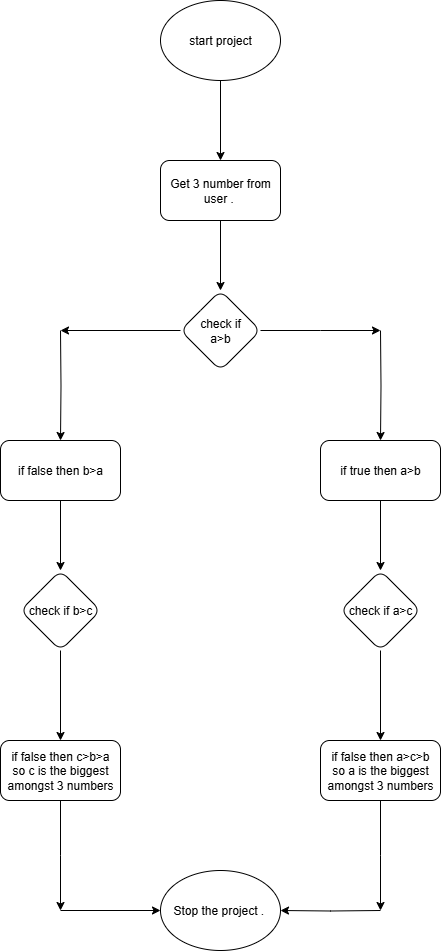

The diagram above was exported from draw.io. Its source (the exported page's mxGraphModel, read from the mxfile embedded in the PNG):
<mxGraphModel dx="786" dy="417" grid="1" gridSize="10" guides="1" tooltips="1" connect="1" arrows="1" fold="1" page="1" pageScale="1" pageWidth="850" pageHeight="1100" math="0" shadow="0">
  <root>
    <mxCell id="0" />
    <mxCell id="1" parent="0" />
    <mxCell id="MGORtmGg-gAXnrG8FYgy-10" value="" style="edgeStyle=orthogonalEdgeStyle;rounded=0;orthogonalLoop=1;jettySize=auto;html=1;" parent="1" source="MGORtmGg-gAXnrG8FYgy-8" target="MGORtmGg-gAXnrG8FYgy-9" edge="1">
      <mxGeometry relative="1" as="geometry" />
    </mxCell>
    <mxCell id="MGORtmGg-gAXnrG8FYgy-8" value="start project" style="ellipse;whiteSpace=wrap;html=1;" parent="1" vertex="1">
      <mxGeometry x="630" y="110" width="120" height="80" as="geometry" />
    </mxCell>
    <mxCell id="MGORtmGg-gAXnrG8FYgy-12" value="" style="edgeStyle=orthogonalEdgeStyle;rounded=0;orthogonalLoop=1;jettySize=auto;html=1;" parent="1" source="MGORtmGg-gAXnrG8FYgy-9" target="MGORtmGg-gAXnrG8FYgy-11" edge="1">
      <mxGeometry relative="1" as="geometry" />
    </mxCell>
    <mxCell id="MGORtmGg-gAXnrG8FYgy-9" value="Get 3 number from user .&amp;nbsp;" style="rounded=1;whiteSpace=wrap;html=1;" parent="1" vertex="1">
      <mxGeometry x="630" y="270" width="120" height="60" as="geometry" />
    </mxCell>
    <mxCell id="MGORtmGg-gAXnrG8FYgy-14" value="" style="edgeStyle=orthogonalEdgeStyle;rounded=0;orthogonalLoop=1;jettySize=auto;html=1;" parent="1" source="MGORtmGg-gAXnrG8FYgy-11" edge="1">
      <mxGeometry relative="1" as="geometry">
        <mxPoint x="850" y="440" as="targetPoint" />
      </mxGeometry>
    </mxCell>
    <mxCell id="MGORtmGg-gAXnrG8FYgy-18" value="" style="edgeStyle=orthogonalEdgeStyle;rounded=0;orthogonalLoop=1;jettySize=auto;html=1;" parent="1" source="MGORtmGg-gAXnrG8FYgy-11" edge="1">
      <mxGeometry relative="1" as="geometry">
        <mxPoint x="530" y="440" as="targetPoint" />
      </mxGeometry>
    </mxCell>
    <mxCell id="MGORtmGg-gAXnrG8FYgy-11" value="check if&lt;div&gt;a&amp;gt;b&lt;/div&gt;" style="rhombus;whiteSpace=wrap;html=1;rounded=1;" parent="1" vertex="1">
      <mxGeometry x="650" y="400" width="80" height="80" as="geometry" />
    </mxCell>
    <mxCell id="MGORtmGg-gAXnrG8FYgy-16" value="" style="edgeStyle=orthogonalEdgeStyle;rounded=0;orthogonalLoop=1;jettySize=auto;html=1;" parent="1" target="MGORtmGg-gAXnrG8FYgy-15" edge="1">
      <mxGeometry relative="1" as="geometry">
        <mxPoint x="850" y="440" as="sourcePoint" />
      </mxGeometry>
    </mxCell>
    <mxCell id="MGORtmGg-gAXnrG8FYgy-40" value="" style="edgeStyle=orthogonalEdgeStyle;rounded=0;orthogonalLoop=1;jettySize=auto;html=1;" parent="1" source="MGORtmGg-gAXnrG8FYgy-15" target="MGORtmGg-gAXnrG8FYgy-39" edge="1">
      <mxGeometry relative="1" as="geometry" />
    </mxCell>
    <mxCell id="MGORtmGg-gAXnrG8FYgy-15" value="if true then a&amp;gt;b" style="whiteSpace=wrap;html=1;rounded=1;" parent="1" vertex="1">
      <mxGeometry x="790" y="550" width="120" height="60" as="geometry" />
    </mxCell>
    <mxCell id="MGORtmGg-gAXnrG8FYgy-20" value="" style="edgeStyle=orthogonalEdgeStyle;rounded=0;orthogonalLoop=1;jettySize=auto;html=1;" parent="1" target="MGORtmGg-gAXnrG8FYgy-19" edge="1">
      <mxGeometry relative="1" as="geometry">
        <mxPoint x="530" y="440" as="sourcePoint" />
      </mxGeometry>
    </mxCell>
    <mxCell id="MGORtmGg-gAXnrG8FYgy-38" value="" style="edgeStyle=orthogonalEdgeStyle;rounded=0;orthogonalLoop=1;jettySize=auto;html=1;" parent="1" source="MGORtmGg-gAXnrG8FYgy-19" target="MGORtmGg-gAXnrG8FYgy-37" edge="1">
      <mxGeometry relative="1" as="geometry" />
    </mxCell>
    <mxCell id="MGORtmGg-gAXnrG8FYgy-19" value="if false then b&amp;gt;a" style="whiteSpace=wrap;html=1;rounded=1;" parent="1" vertex="1">
      <mxGeometry x="470" y="550" width="120" height="60" as="geometry" />
    </mxCell>
    <mxCell id="MGORtmGg-gAXnrG8FYgy-42" value="" style="edgeStyle=orthogonalEdgeStyle;rounded=0;orthogonalLoop=1;jettySize=auto;html=1;" parent="1" source="MGORtmGg-gAXnrG8FYgy-37" target="MGORtmGg-gAXnrG8FYgy-41" edge="1">
      <mxGeometry relative="1" as="geometry" />
    </mxCell>
    <mxCell id="MGORtmGg-gAXnrG8FYgy-37" value="check if b&amp;gt;c" style="rhombus;whiteSpace=wrap;html=1;rounded=1;" parent="1" vertex="1">
      <mxGeometry x="490" y="680" width="80" height="80" as="geometry" />
    </mxCell>
    <mxCell id="MGORtmGg-gAXnrG8FYgy-44" value="" style="edgeStyle=orthogonalEdgeStyle;rounded=0;orthogonalLoop=1;jettySize=auto;html=1;" parent="1" source="MGORtmGg-gAXnrG8FYgy-39" target="MGORtmGg-gAXnrG8FYgy-43" edge="1">
      <mxGeometry relative="1" as="geometry" />
    </mxCell>
    <mxCell id="MGORtmGg-gAXnrG8FYgy-39" value="check if a&amp;gt;c" style="rhombus;whiteSpace=wrap;html=1;rounded=1;" parent="1" vertex="1">
      <mxGeometry x="810" y="680" width="80" height="80" as="geometry" />
    </mxCell>
    <mxCell id="MGORtmGg-gAXnrG8FYgy-48" value="" style="edgeStyle=orthogonalEdgeStyle;rounded=0;orthogonalLoop=1;jettySize=auto;html=1;" parent="1" source="MGORtmGg-gAXnrG8FYgy-41" edge="1">
      <mxGeometry relative="1" as="geometry">
        <mxPoint x="530" y="1020" as="targetPoint" />
      </mxGeometry>
    </mxCell>
    <mxCell id="MGORtmGg-gAXnrG8FYgy-41" value="if false then c&amp;gt;b&amp;gt;a&lt;div&gt;so c is the biggest amongst 3 numbers&lt;/div&gt;" style="rounded=1;whiteSpace=wrap;html=1;" parent="1" vertex="1">
      <mxGeometry x="470" y="850" width="120" height="60" as="geometry" />
    </mxCell>
    <mxCell id="MGORtmGg-gAXnrG8FYgy-46" value="" style="edgeStyle=orthogonalEdgeStyle;rounded=0;orthogonalLoop=1;jettySize=auto;html=1;" parent="1" source="MGORtmGg-gAXnrG8FYgy-43" edge="1">
      <mxGeometry relative="1" as="geometry">
        <mxPoint x="850" y="1020" as="targetPoint" />
      </mxGeometry>
    </mxCell>
    <mxCell id="MGORtmGg-gAXnrG8FYgy-43" value="if false then a&amp;gt;c&amp;gt;b&lt;div&gt;so a is the biggest amongst 3 numbers&lt;/div&gt;" style="whiteSpace=wrap;html=1;rounded=1;" parent="1" vertex="1">
      <mxGeometry x="790" y="850" width="120" height="60" as="geometry" />
    </mxCell>
    <mxCell id="MGORtmGg-gAXnrG8FYgy-50" value="" style="edgeStyle=orthogonalEdgeStyle;rounded=0;orthogonalLoop=1;jettySize=auto;html=1;entryX=1;entryY=0.5;entryDx=0;entryDy=0;" parent="1" target="MGORtmGg-gAXnrG8FYgy-52" edge="1">
      <mxGeometry relative="1" as="geometry">
        <mxPoint x="850" y="1020" as="sourcePoint" />
        <mxPoint x="730" y="1020" as="targetPoint" />
      </mxGeometry>
    </mxCell>
    <mxCell id="MGORtmGg-gAXnrG8FYgy-51" value="" style="edgeStyle=orthogonalEdgeStyle;rounded=0;orthogonalLoop=1;jettySize=auto;html=1;" parent="1" edge="1">
      <mxGeometry relative="1" as="geometry">
        <mxPoint x="530" y="1020" as="sourcePoint" />
        <mxPoint x="630" y="1020" as="targetPoint" />
      </mxGeometry>
    </mxCell>
    <mxCell id="MGORtmGg-gAXnrG8FYgy-52" value="Stop the project .&amp;nbsp;" style="ellipse;whiteSpace=wrap;html=1;" parent="1" vertex="1">
      <mxGeometry x="630" y="980" width="120" height="80" as="geometry" />
    </mxCell>
  </root>
</mxGraphModel>